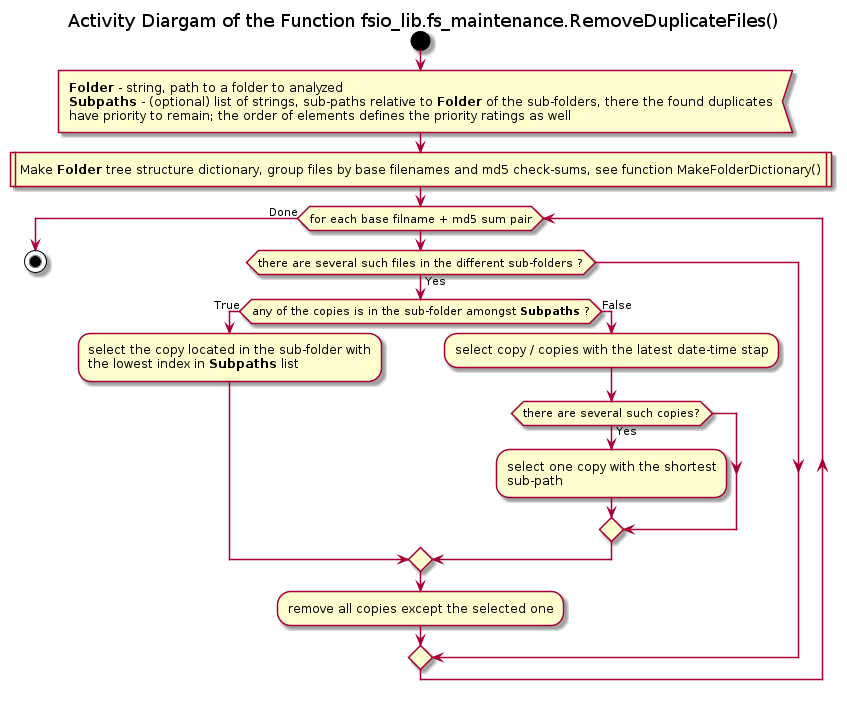

The diagram above was rendered by PlantUML. Its source (embedded in the PNG):
@startuml fs_maintenance_remove_duplicate_files

title Activity Diargam of the Function fsio_lib.fs_maintenance.RemoveDuplicateFiles()

start

:<b>Folder</b> - string, path to a folder to analyzed
<b>Subpaths</b> - (optional) list of strings, sub-paths relative to <b>Folder</b> of the sub-folders, there the found duplicates
have priority to remain; the order of elements defines the priority ratings as well<

:Make <b>Folder</b> tree structure dictionary, group files by base filenames and md5 check-sums, see function MakeFolderDictionary()|

while (for each base filname + md5 sum pair)
    if (there are several such files in the different sub-folders ?) then (Yes)
        if (any of the copies is in the sub-folder amongst <b>Subpaths</b> ?) then (True)
            :select the copy located in the sub-folder with\nthe lowest index in <b>Subpaths</b> list;
        else (False)
            :select copy / copies with the latest date-time stap;

            if (there are several such copies?) then (Yes)
                :select one copy with the shortest\nsub-path;
            endif
        endif

        :remove all copies except the selected one;
    endif 
end while (Done)

stop

@enduml